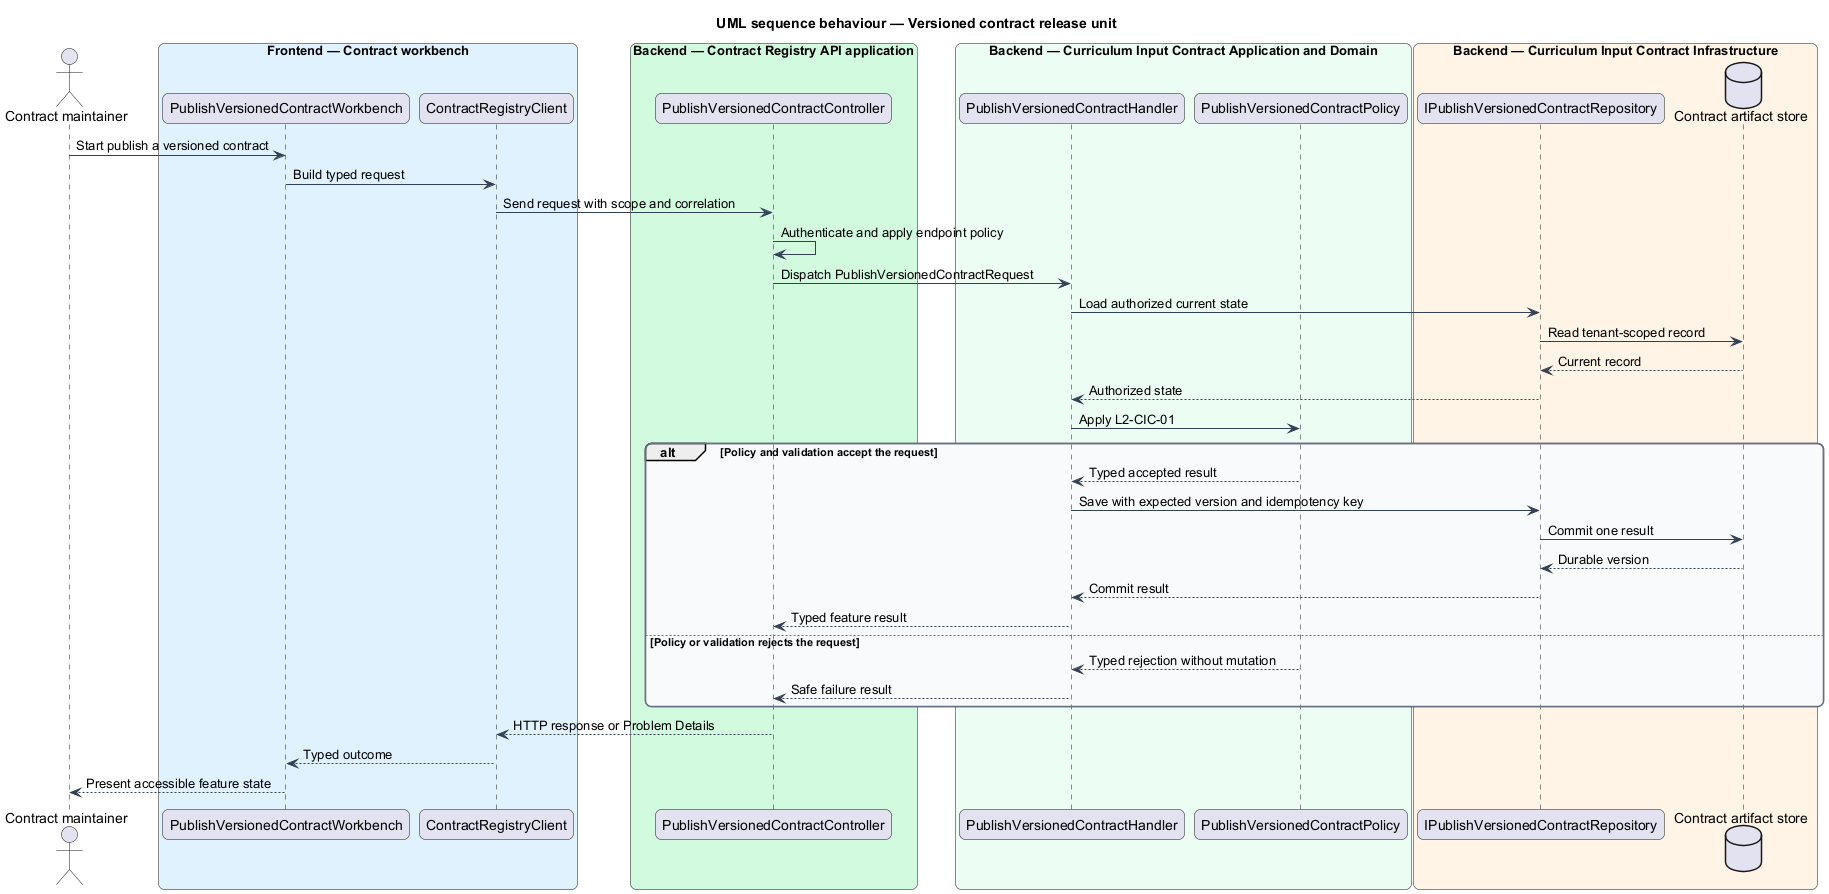

The diagram above was rendered by PlantUML. Its source (embedded in the PNG):
@startuml
title UML sequence behaviour — Versioned contract release unit
skinparam backgroundColor #FFFFFF
skinparam shadowing false
skinparam roundcorner 12
skinparam defaultFontName Arial
skinparam ArrowColor #344054
skinparam rectangle {
  BorderColor #344054
  FontColor #101828
}
skinparam package {
  BorderColor #667085
  FontColor #101828
  BackgroundColor #F9FAFB
}
actor "Contract maintainer" as actor
box "Frontend — Contract workbench" #E0F2FE
  participant "PublishVersionedContractWorkbench" as entry
  participant "ContractRegistryClient" as client
end box
box "Backend — Contract Registry API application" #D1FADF
  participant "PublishVersionedContractController" as controller
end box
box "Backend — Curriculum Input Contract Application and Domain" #ECFDF3
  participant "PublishVersionedContractHandler" as handler
  participant "PublishVersionedContractPolicy" as policy
end box
box "Backend — Curriculum Input Contract Infrastructure" #FFF4E5
  participant "IPublishVersionedContractRepository" as repository
  database "Contract artifact store" as store
end box
actor -> entry : Start publish a versioned contract
entry -> client : Build typed request
client -> controller : Send request with scope and correlation
controller -> controller : Authenticate and apply endpoint policy
controller -> handler : Dispatch PublishVersionedContractRequest
handler -> repository : Load authorized current state
repository -> store : Read tenant-scoped record
store --> repository : Current record
repository --> handler : Authorized state
handler -> policy : Apply L2-CIC-01
alt Policy and validation accept the request
  policy --> handler : Typed accepted result
  handler -> repository : Save with expected version and idempotency key
  repository -> store : Commit one result
  store --> repository : Durable version
  repository --> handler : Commit result
  handler --> controller : Typed feature result
else Policy or validation rejects the request
  policy --> handler : Typed rejection without mutation
  handler --> controller : Safe failure result
end
controller --> client : HTTP response or Problem Details
client --> entry : Typed outcome
entry --> actor : Present accessible feature state
@enduml